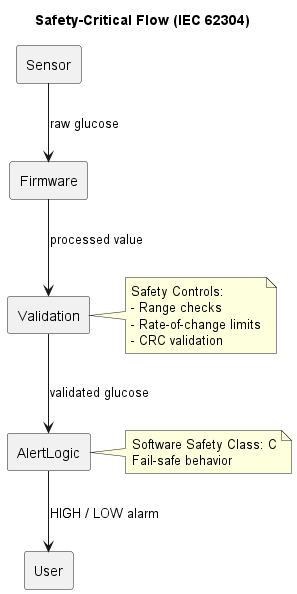

The diagram above was rendered by PlantUML. Its source (embedded in the PNG):
@startuml cgms_safety_flow
skinparam componentStyle rectangle

title Safety-Critical Flow (IEC 62304)

component Sensor
component Firmware
component Validation
component AlertLogic
component User

Sensor --> Firmware : raw glucose
Firmware --> Validation : processed value
Validation --> AlertLogic : validated glucose
AlertLogic --> User : HIGH / LOW alarm

note right of Validation
Safety Controls:
- Range checks
- Rate-of-change limits
- CRC validation
end note

note right of AlertLogic
Software Safety Class: C
Fail-safe behavior
end note

@enduml